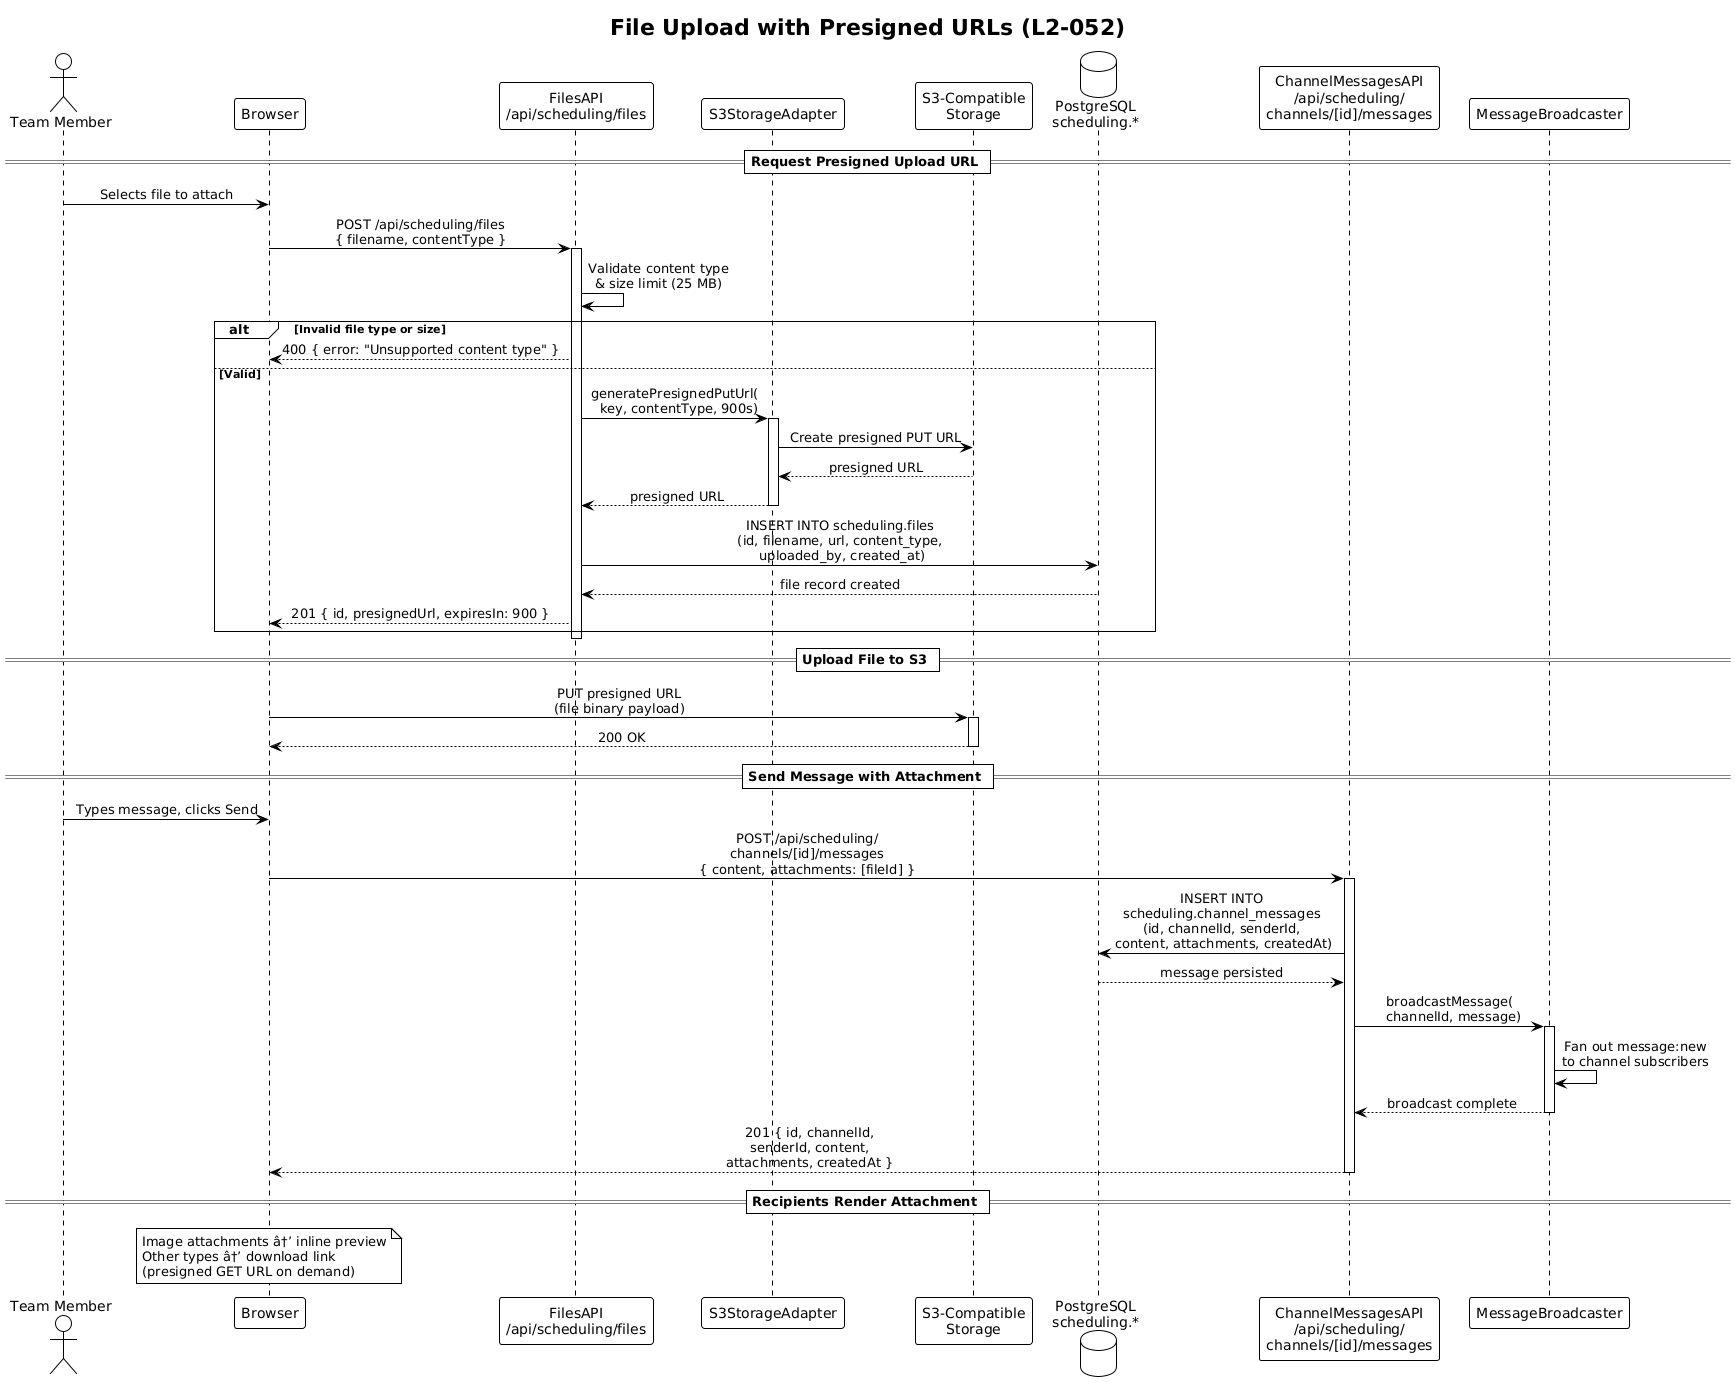

The diagram above was rendered by PlantUML. Its source (embedded in the PNG):
@startuml
!theme plain

skinparam sequenceMessageAlign center

title File Upload with Presigned URLs (L2-052)

actor "Team Member" as user
participant "Browser" as browser
participant "FilesAPI\n/api/scheduling/files" as filesApi
participant "S3StorageAdapter" as s3Adapter
participant "S3-Compatible\nStorage" as s3
database "PostgreSQL\nscheduling.*" as db
participant "ChannelMessagesAPI\n/api/scheduling/\nchannels/[id]/messages" as messagesApi
participant "MessageBroadcaster" as broadcaster

== Request Presigned Upload URL ==

user -> browser : Selects file to attach
browser -> filesApi : POST /api/scheduling/files\n{ filename, contentType }
activate filesApi

filesApi -> filesApi : Validate content type\n& size limit (25 MB)
alt Invalid file type or size
    filesApi --> browser : 400 { error: "Unsupported content type" }
else Valid
    filesApi -> s3Adapter : generatePresignedPutUrl(\n  key, contentType, 900s)
    activate s3Adapter
    s3Adapter -> s3 : Create presigned PUT URL
    s3 --> s3Adapter : presigned URL
    s3Adapter --> filesApi : presigned URL
    deactivate s3Adapter

    filesApi -> db : INSERT INTO scheduling.files\n(id, filename, url, content_type,\n uploaded_by, created_at)
    db --> filesApi : file record created

    filesApi --> browser : 201 { id, presignedUrl, expiresIn: 900 }
end
deactivate filesApi

== Upload File to S3 ==

browser -> s3 : PUT presigned URL\n(file binary payload)
activate s3
s3 --> browser : 200 OK
deactivate s3

== Send Message with Attachment ==

user -> browser : Types message, clicks Send
browser -> messagesApi : POST /api/scheduling/\nchannels/[id]/messages\n{ content, attachments: [fileId] }
activate messagesApi

messagesApi -> db : INSERT INTO\nscheduling.channel_messages\n(id, channelId, senderId,\n content, attachments, createdAt)
db --> messagesApi : message persisted

messagesApi -> broadcaster : broadcastMessage(\n  channelId, message)
activate broadcaster
broadcaster -> broadcaster : Fan out message:new\nto channel subscribers
broadcaster --> messagesApi : broadcast complete
deactivate broadcaster

messagesApi --> browser : 201 { id, channelId,\nsenderId, content,\nattachments, createdAt }
deactivate messagesApi

== Recipients Render Attachment ==

note over browser : Image attachments â†’ inline preview\nOther types â†’ download link\n(presigned GET URL on demand)
@enduml